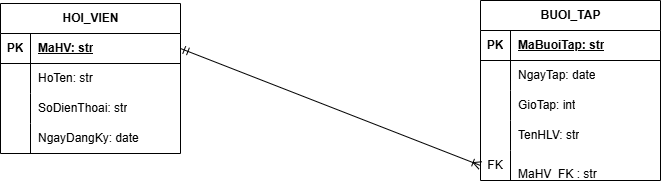

The diagram above was exported from draw.io. Its source (the exported page's mxGraphModel, read from the mxfile embedded in the PNG):
<mxGraphModel dx="1030" dy="562" grid="1" gridSize="10" guides="1" tooltips="1" connect="1" arrows="1" fold="1" page="1" pageScale="1" pageWidth="827" pageHeight="1169" math="0" shadow="0">
  <root>
    <mxCell id="0" />
    <mxCell id="1" parent="0" />
    <mxCell id="oB0FGcN5XR_cRmsn7NrL-1" parent="1" style="shape=table;startSize=30;container=1;collapsible=1;childLayout=tableLayout;fixedRows=1;rowLines=0;fontStyle=1;align=center;resizeLast=1;html=1;" value="HOI_VIEN" vertex="1">
      <mxGeometry height="150" width="180" x="110" y="80" as="geometry" />
    </mxCell>
    <mxCell id="oB0FGcN5XR_cRmsn7NrL-2" parent="oB0FGcN5XR_cRmsn7NrL-1" style="shape=tableRow;horizontal=0;startSize=0;swimlaneHead=0;swimlaneBody=0;fillColor=none;collapsible=0;dropTarget=0;points=[[0,0.5],[1,0.5]];portConstraint=eastwest;top=0;left=0;right=0;bottom=1;" value="" vertex="1">
      <mxGeometry height="30" width="180" y="30" as="geometry" />
    </mxCell>
    <mxCell id="oB0FGcN5XR_cRmsn7NrL-3" parent="oB0FGcN5XR_cRmsn7NrL-2" style="shape=partialRectangle;connectable=0;fillColor=none;top=0;left=0;bottom=0;right=0;fontStyle=1;overflow=hidden;whiteSpace=wrap;html=1;" value="PK" vertex="1">
      <mxGeometry height="30" width="30" as="geometry">
        <mxRectangle height="30" width="30" as="alternateBounds" />
      </mxGeometry>
    </mxCell>
    <mxCell id="oB0FGcN5XR_cRmsn7NrL-4" parent="oB0FGcN5XR_cRmsn7NrL-2" style="shape=partialRectangle;connectable=0;fillColor=none;top=0;left=0;bottom=0;right=0;align=left;spacingLeft=6;fontStyle=5;overflow=hidden;whiteSpace=wrap;html=1;" value="MaHV: str" vertex="1">
      <mxGeometry height="30" width="150" x="30" as="geometry">
        <mxRectangle height="30" width="150" as="alternateBounds" />
      </mxGeometry>
    </mxCell>
    <mxCell id="oB0FGcN5XR_cRmsn7NrL-5" parent="oB0FGcN5XR_cRmsn7NrL-1" style="shape=tableRow;horizontal=0;startSize=0;swimlaneHead=0;swimlaneBody=0;fillColor=none;collapsible=0;dropTarget=0;points=[[0,0.5],[1,0.5]];portConstraint=eastwest;top=0;left=0;right=0;bottom=0;" value="" vertex="1">
      <mxGeometry height="30" width="180" y="60" as="geometry" />
    </mxCell>
    <mxCell id="oB0FGcN5XR_cRmsn7NrL-6" parent="oB0FGcN5XR_cRmsn7NrL-5" style="shape=partialRectangle;connectable=0;fillColor=none;top=0;left=0;bottom=0;right=0;editable=1;overflow=hidden;whiteSpace=wrap;html=1;" value="" vertex="1">
      <mxGeometry height="30" width="30" as="geometry">
        <mxRectangle height="30" width="30" as="alternateBounds" />
      </mxGeometry>
    </mxCell>
    <mxCell id="oB0FGcN5XR_cRmsn7NrL-7" parent="oB0FGcN5XR_cRmsn7NrL-5" style="shape=partialRectangle;connectable=0;fillColor=none;top=0;left=0;bottom=0;right=0;align=left;spacingLeft=6;overflow=hidden;whiteSpace=wrap;html=1;" value="HoTen: str" vertex="1">
      <mxGeometry height="30" width="150" x="30" as="geometry">
        <mxRectangle height="30" width="150" as="alternateBounds" />
      </mxGeometry>
    </mxCell>
    <mxCell id="oB0FGcN5XR_cRmsn7NrL-8" parent="oB0FGcN5XR_cRmsn7NrL-1" style="shape=tableRow;horizontal=0;startSize=0;swimlaneHead=0;swimlaneBody=0;fillColor=none;collapsible=0;dropTarget=0;points=[[0,0.5],[1,0.5]];portConstraint=eastwest;top=0;left=0;right=0;bottom=0;" value="" vertex="1">
      <mxGeometry height="30" width="180" y="90" as="geometry" />
    </mxCell>
    <mxCell id="oB0FGcN5XR_cRmsn7NrL-9" parent="oB0FGcN5XR_cRmsn7NrL-8" style="shape=partialRectangle;connectable=0;fillColor=none;top=0;left=0;bottom=0;right=0;editable=1;overflow=hidden;whiteSpace=wrap;html=1;" value="" vertex="1">
      <mxGeometry height="30" width="30" as="geometry">
        <mxRectangle height="30" width="30" as="alternateBounds" />
      </mxGeometry>
    </mxCell>
    <mxCell id="oB0FGcN5XR_cRmsn7NrL-10" parent="oB0FGcN5XR_cRmsn7NrL-8" style="shape=partialRectangle;connectable=0;fillColor=none;top=0;left=0;bottom=0;right=0;align=left;spacingLeft=6;overflow=hidden;whiteSpace=wrap;html=1;" value="SoDienThoai: str" vertex="1">
      <mxGeometry height="30" width="150" x="30" as="geometry">
        <mxRectangle height="30" width="150" as="alternateBounds" />
      </mxGeometry>
    </mxCell>
    <mxCell id="oB0FGcN5XR_cRmsn7NrL-11" parent="oB0FGcN5XR_cRmsn7NrL-1" style="shape=tableRow;horizontal=0;startSize=0;swimlaneHead=0;swimlaneBody=0;fillColor=none;collapsible=0;dropTarget=0;points=[[0,0.5],[1,0.5]];portConstraint=eastwest;top=0;left=0;right=0;bottom=0;" value="" vertex="1">
      <mxGeometry height="30" width="180" y="120" as="geometry" />
    </mxCell>
    <mxCell id="oB0FGcN5XR_cRmsn7NrL-12" parent="oB0FGcN5XR_cRmsn7NrL-11" style="shape=partialRectangle;connectable=0;fillColor=none;top=0;left=0;bottom=0;right=0;editable=1;overflow=hidden;whiteSpace=wrap;html=1;" value="" vertex="1">
      <mxGeometry height="30" width="30" as="geometry">
        <mxRectangle height="30" width="30" as="alternateBounds" />
      </mxGeometry>
    </mxCell>
    <mxCell id="oB0FGcN5XR_cRmsn7NrL-13" parent="oB0FGcN5XR_cRmsn7NrL-11" style="shape=partialRectangle;connectable=0;fillColor=none;top=0;left=0;bottom=0;right=0;align=left;spacingLeft=6;overflow=hidden;whiteSpace=wrap;html=1;" value="NgayDangKy: date" vertex="1">
      <mxGeometry height="30" width="150" x="30" as="geometry">
        <mxRectangle height="30" width="150" as="alternateBounds" />
      </mxGeometry>
    </mxCell>
    <mxCell id="oB0FGcN5XR_cRmsn7NrL-14" parent="1" style="shape=table;startSize=30;container=1;collapsible=1;childLayout=tableLayout;fixedRows=1;rowLines=0;fontStyle=1;align=center;resizeLast=1;html=1;" value="BUOI_TAP" vertex="1">
      <mxGeometry height="180" width="180" x="590" y="77" as="geometry" />
    </mxCell>
    <mxCell id="oB0FGcN5XR_cRmsn7NrL-15" parent="oB0FGcN5XR_cRmsn7NrL-14" style="shape=tableRow;horizontal=0;startSize=0;swimlaneHead=0;swimlaneBody=0;fillColor=none;collapsible=0;dropTarget=0;points=[[0,0.5],[1,0.5]];portConstraint=eastwest;top=0;left=0;right=0;bottom=1;" value="" vertex="1">
      <mxGeometry height="30" width="180" y="30" as="geometry" />
    </mxCell>
    <mxCell id="oB0FGcN5XR_cRmsn7NrL-16" parent="oB0FGcN5XR_cRmsn7NrL-15" style="shape=partialRectangle;connectable=0;fillColor=none;top=0;left=0;bottom=0;right=0;fontStyle=1;overflow=hidden;whiteSpace=wrap;html=1;" value="PK" vertex="1">
      <mxGeometry height="30" width="30" as="geometry">
        <mxRectangle height="30" width="30" as="alternateBounds" />
      </mxGeometry>
    </mxCell>
    <mxCell id="oB0FGcN5XR_cRmsn7NrL-17" parent="oB0FGcN5XR_cRmsn7NrL-15" style="shape=partialRectangle;connectable=0;fillColor=none;top=0;left=0;bottom=0;right=0;align=left;spacingLeft=6;fontStyle=5;overflow=hidden;whiteSpace=wrap;html=1;" value="MaBuoiTap: str" vertex="1">
      <mxGeometry height="30" width="150" x="30" as="geometry">
        <mxRectangle height="30" width="150" as="alternateBounds" />
      </mxGeometry>
    </mxCell>
    <mxCell id="oB0FGcN5XR_cRmsn7NrL-18" parent="oB0FGcN5XR_cRmsn7NrL-14" style="shape=tableRow;horizontal=0;startSize=0;swimlaneHead=0;swimlaneBody=0;fillColor=none;collapsible=0;dropTarget=0;points=[[0,0.5],[1,0.5]];portConstraint=eastwest;top=0;left=0;right=0;bottom=0;" value="" vertex="1">
      <mxGeometry height="30" width="180" y="60" as="geometry" />
    </mxCell>
    <mxCell id="oB0FGcN5XR_cRmsn7NrL-19" parent="oB0FGcN5XR_cRmsn7NrL-18" style="shape=partialRectangle;connectable=0;fillColor=none;top=0;left=0;bottom=0;right=0;editable=1;overflow=hidden;whiteSpace=wrap;html=1;" value="" vertex="1">
      <mxGeometry height="30" width="30" as="geometry">
        <mxRectangle height="30" width="30" as="alternateBounds" />
      </mxGeometry>
    </mxCell>
    <mxCell id="oB0FGcN5XR_cRmsn7NrL-20" parent="oB0FGcN5XR_cRmsn7NrL-18" style="shape=partialRectangle;connectable=0;fillColor=none;top=0;left=0;bottom=0;right=0;align=left;spacingLeft=6;overflow=hidden;whiteSpace=wrap;html=1;" value="NgayTap: date" vertex="1">
      <mxGeometry height="30" width="150" x="30" as="geometry">
        <mxRectangle height="30" width="150" as="alternateBounds" />
      </mxGeometry>
    </mxCell>
    <mxCell id="oB0FGcN5XR_cRmsn7NrL-21" parent="oB0FGcN5XR_cRmsn7NrL-14" style="shape=tableRow;horizontal=0;startSize=0;swimlaneHead=0;swimlaneBody=0;fillColor=none;collapsible=0;dropTarget=0;points=[[0,0.5],[1,0.5]];portConstraint=eastwest;top=0;left=0;right=0;bottom=0;" value="" vertex="1">
      <mxGeometry height="30" width="180" y="90" as="geometry" />
    </mxCell>
    <mxCell id="oB0FGcN5XR_cRmsn7NrL-22" parent="oB0FGcN5XR_cRmsn7NrL-21" style="shape=partialRectangle;connectable=0;fillColor=none;top=0;left=0;bottom=0;right=0;editable=1;overflow=hidden;whiteSpace=wrap;html=1;" value="" vertex="1">
      <mxGeometry height="30" width="30" as="geometry">
        <mxRectangle height="30" width="30" as="alternateBounds" />
      </mxGeometry>
    </mxCell>
    <mxCell id="oB0FGcN5XR_cRmsn7NrL-23" parent="oB0FGcN5XR_cRmsn7NrL-21" style="shape=partialRectangle;connectable=0;fillColor=none;top=0;left=0;bottom=0;right=0;align=left;spacingLeft=6;overflow=hidden;whiteSpace=wrap;html=1;" value="GioTap: int" vertex="1">
      <mxGeometry height="30" width="150" x="30" as="geometry">
        <mxRectangle height="30" width="150" as="alternateBounds" />
      </mxGeometry>
    </mxCell>
    <mxCell id="oB0FGcN5XR_cRmsn7NrL-24" parent="oB0FGcN5XR_cRmsn7NrL-14" style="shape=tableRow;horizontal=0;startSize=0;swimlaneHead=0;swimlaneBody=0;fillColor=none;collapsible=0;dropTarget=0;points=[[0,0.5],[1,0.5]];portConstraint=eastwest;top=0;left=0;right=0;bottom=0;" value="" vertex="1">
      <mxGeometry height="30" width="180" y="120" as="geometry" />
    </mxCell>
    <mxCell id="oB0FGcN5XR_cRmsn7NrL-25" parent="oB0FGcN5XR_cRmsn7NrL-24" style="shape=partialRectangle;connectable=0;fillColor=none;top=0;left=0;bottom=0;right=0;editable=1;overflow=hidden;whiteSpace=wrap;html=1;" value="" vertex="1">
      <mxGeometry height="30" width="30" as="geometry">
        <mxRectangle height="30" width="30" as="alternateBounds" />
      </mxGeometry>
    </mxCell>
    <mxCell id="oB0FGcN5XR_cRmsn7NrL-26" parent="oB0FGcN5XR_cRmsn7NrL-24" style="shape=partialRectangle;connectable=0;fillColor=none;top=0;left=0;bottom=0;right=0;align=left;spacingLeft=6;overflow=hidden;whiteSpace=wrap;html=1;" value="TenHLV: str" vertex="1">
      <mxGeometry height="30" width="150" x="30" as="geometry">
        <mxRectangle height="30" width="150" as="alternateBounds" />
      </mxGeometry>
    </mxCell>
    <mxCell id="oB0FGcN5XR_cRmsn7NrL-27" parent="oB0FGcN5XR_cRmsn7NrL-14" style="shape=tableRow;horizontal=0;startSize=0;swimlaneHead=0;swimlaneBody=0;fillColor=none;collapsible=0;dropTarget=0;points=[[0,0.5],[1,0.5]];portConstraint=eastwest;top=0;left=0;right=0;bottom=0;" vertex="1">
      <mxGeometry height="30" width="180" y="150" as="geometry" />
    </mxCell>
    <mxCell id="oB0FGcN5XR_cRmsn7NrL-28" parent="oB0FGcN5XR_cRmsn7NrL-27" style="shape=partialRectangle;connectable=0;fillColor=none;top=0;left=0;bottom=0;right=0;editable=1;overflow=hidden;whiteSpace=wrap;html=1;" value="FK" vertex="1">
      <mxGeometry height="30" width="30" as="geometry">
        <mxRectangle height="30" width="30" as="alternateBounds" />
      </mxGeometry>
    </mxCell>
    <mxCell id="oB0FGcN5XR_cRmsn7NrL-29" parent="oB0FGcN5XR_cRmsn7NrL-27" style="shape=partialRectangle;connectable=0;fillColor=none;top=0;left=0;bottom=0;right=0;align=left;spacingLeft=6;overflow=hidden;whiteSpace=wrap;html=1;" value="&lt;br&gt;MaHV_FK : str" vertex="1">
      <mxGeometry height="30" width="150" x="30" as="geometry">
        <mxRectangle height="30" width="150" as="alternateBounds" />
      </mxGeometry>
    </mxCell>
    <mxCell id="oB0FGcN5XR_cRmsn7NrL-31" edge="1" parent="1" source="oB0FGcN5XR_cRmsn7NrL-2" style="fontSize=12;html=1;endArrow=ERoneToMany;startArrow=ERmandOne;rounded=0;exitX=1;exitY=0.5;exitDx=0;exitDy=0;entryX=0;entryY=0.5;entryDx=0;entryDy=0;" target="oB0FGcN5XR_cRmsn7NrL-27" value="">
      <mxGeometry height="100" relative="1" width="100" as="geometry">
        <mxPoint x="370" y="230" as="sourcePoint" />
        <mxPoint x="470" y="130" as="targetPoint" />
      </mxGeometry>
    </mxCell>
  </root>
</mxGraphModel>